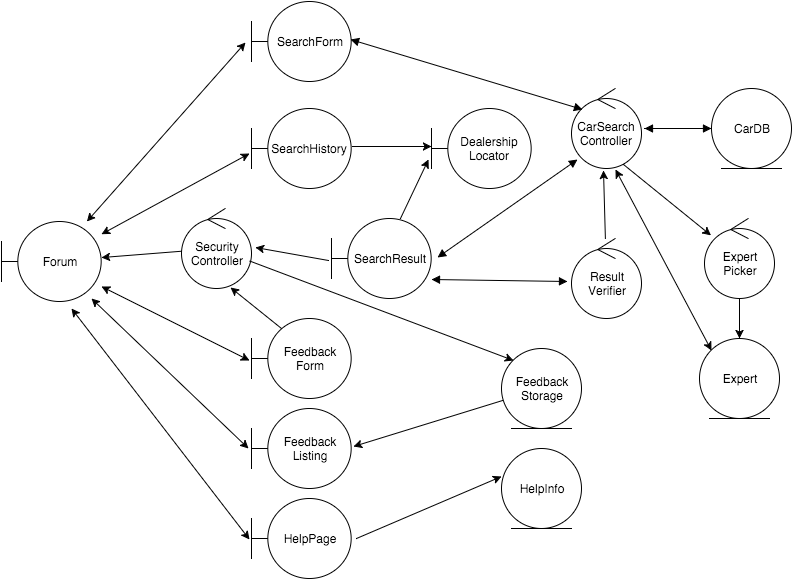

The diagram above was exported from draw.io. Its source (the exported page's mxGraphModel, read from the mxfile embedded in the PNG):
<mxGraphModel dx="1736" dy="520" grid="1" gridSize="10" guides="1" tooltips="1" connect="1" arrows="1" fold="1" page="1" pageScale="1" pageWidth="826" pageHeight="1169" background="#ffffff" math="0">
  <root>
    <mxCell id="0" />
    <mxCell id="1" parent="0" />
    <mxCell id="5481a812ac8c8c07-1" value="SearchForm&lt;br&gt;" style="shape=umlBoundary;whiteSpace=wrap;html=1;" vertex="1" parent="1">
      <mxGeometry y="173" width="100" height="80" as="geometry" />
    </mxCell>
    <mxCell id="5481a812ac8c8c07-2" value="CarDB" style="ellipse;shape=umlEntity;whiteSpace=wrap;html=1;" vertex="1" parent="1">
      <mxGeometry x="460" y="260" width="80" height="80" as="geometry" />
    </mxCell>
    <mxCell id="355b8072d5342dfe-4" style="edgeStyle=none;rounded=0;html=1;entryX=0.7;entryY=0.988;jettySize=auto;orthogonalLoop=1;entryPerimeter=0;exitX=0.3;exitY=0.125;exitPerimeter=0;" edge="1" parent="1" source="5481a812ac8c8c07-4" target="6c30226d0c3f6bac-1">
      <mxGeometry relative="1" as="geometry" />
    </mxCell>
    <mxCell id="5481a812ac8c8c07-4" value="Feedback&lt;div&gt;Form&lt;/div&gt;" style="shape=umlBoundary;whiteSpace=wrap;html=1;" vertex="1" parent="1">
      <mxGeometry y="490" width="100" height="80" as="geometry" />
    </mxCell>
    <mxCell id="355b8072d5342dfe-1" style="edgeStyle=none;rounded=0;html=1;entryX=-0.03;entryY=0.638;entryPerimeter=0;jettySize=auto;orthogonalLoop=1;" edge="1" parent="1" source="5481a812ac8c8c07-5" target="5481a812ac8c8c07-16">
      <mxGeometry relative="1" as="geometry" />
    </mxCell>
    <mxCell id="355b8072d5342dfe-8" style="edgeStyle=none;rounded=0;html=1;entryX=1.057;entryY=0.488;entryPerimeter=0;startArrow=none;startFill=0;jettySize=auto;orthogonalLoop=1;endArrow=classic;endFill=1;" edge="1" parent="1" target="6c30226d0c3f6bac-1">
      <mxGeometry relative="1" as="geometry">
        <mxPoint x="77" y="432" as="sourcePoint" />
      </mxGeometry>
    </mxCell>
    <mxCell id="5481a812ac8c8c07-5" value="SearchResult" style="shape=umlBoundary;whiteSpace=wrap;html=1;" vertex="1" parent="1">
      <mxGeometry x="80" y="390" width="100" height="80" as="geometry" />
    </mxCell>
    <mxCell id="5481a812ac8c8c07-6" value="SearchHistory&lt;br&gt;" style="shape=umlBoundary;whiteSpace=wrap;html=1;" vertex="1" parent="1">
      <mxGeometry y="280" width="100" height="80" as="geometry" />
    </mxCell>
    <mxCell id="5481a812ac8c8c07-7" value="Result&lt;div&gt;Verifier&lt;/div&gt;" style="ellipse;shape=umlControl;whiteSpace=wrap;html=1;" vertex="1" parent="1">
      <mxGeometry x="320" y="410" width="70" height="80" as="geometry" />
    </mxCell>
    <mxCell id="5481a812ac8c8c07-9" value="Expert" style="ellipse;shape=umlEntity;whiteSpace=wrap;html=1;" vertex="1" parent="1">
      <mxGeometry x="448" y="510" width="80" height="80" as="geometry" />
    </mxCell>
    <mxCell id="355b8072d5342dfe-5" style="edgeStyle=none;rounded=0;html=1;entryX=1.02;entryY=0.475;entryPerimeter=0;jettySize=auto;orthogonalLoop=1;" edge="1" parent="1" source="5481a812ac8c8c07-10" target="355b8072d5342dfe-2">
      <mxGeometry relative="1" as="geometry" />
    </mxCell>
    <mxCell id="5481a812ac8c8c07-10" value="Feedback&lt;div&gt;Storage&lt;/div&gt;" style="ellipse;shape=umlEntity;whiteSpace=wrap;html=1;" vertex="1" parent="1">
      <mxGeometry x="250" y="520" width="80" height="80" as="geometry" />
    </mxCell>
    <mxCell id="5481a812ac8c8c07-16" value="Dealership&lt;div&gt;Locator&lt;/div&gt;" style="shape=umlBoundary;whiteSpace=wrap;html=1;" vertex="1" parent="1">
      <mxGeometry x="180" y="280" width="100" height="80" as="geometry" />
    </mxCell>
    <mxCell id="5481a812ac8c8c07-17" value="HelpPage" style="shape=umlBoundary;whiteSpace=wrap;html=1;" vertex="1" parent="1">
      <mxGeometry y="670" width="100" height="80" as="geometry" />
    </mxCell>
    <mxCell id="5481a812ac8c8c07-18" value="Expert&lt;div&gt;Picker&lt;/div&gt;" style="ellipse;shape=umlControl;whiteSpace=wrap;html=1;" vertex="1" parent="1">
      <mxGeometry x="453" y="390" width="70" height="80" as="geometry" />
    </mxCell>
    <mxCell id="5481a812ac8c8c07-20" value="CarSearch&lt;div&gt;Controller&lt;/div&gt;" style="ellipse;shape=umlControl;whiteSpace=wrap;html=1;" vertex="1" parent="1">
      <mxGeometry x="320" y="260" width="70" height="80" as="geometry" />
    </mxCell>
    <mxCell id="5481a812ac8c8c07-34" value="" style="endArrow=block;startArrow=block;endFill=1;startFill=1;html=1;exitX=0.99;exitY=0.475;exitPerimeter=0;entryX=0.157;entryY=0.267;entryPerimeter=0;" edge="1" parent="1" source="5481a812ac8c8c07-1" target="5481a812ac8c8c07-20">
      <mxGeometry width="160" relative="1" as="geometry">
        <mxPoint x="205" y="220" as="sourcePoint" />
        <mxPoint x="365" y="220" as="targetPoint" />
      </mxGeometry>
    </mxCell>
    <mxCell id="5481a812ac8c8c07-36" value="" style="endArrow=block;startArrow=block;endFill=1;startFill=1;html=1;entryX=0;entryY=0.5;" edge="1" parent="1" target="5481a812ac8c8c07-2">
      <mxGeometry width="160" relative="1" as="geometry">
        <mxPoint x="393" y="300" as="sourcePoint" />
        <mxPoint x="480" y="360" as="targetPoint" />
        <Array as="points">
          <mxPoint x="393" y="300" />
        </Array>
      </mxGeometry>
    </mxCell>
    <mxCell id="5481a812ac8c8c07-38" value="" style="endArrow=block;startArrow=block;endFill=1;startFill=1;html=1;entryX=0.081;entryY=0.883;entryPerimeter=0;exitX=1.057;exitY=0.483;exitPerimeter=0;" edge="1" parent="1" source="5481a812ac8c8c07-5" target="5481a812ac8c8c07-20">
      <mxGeometry width="160" relative="1" as="geometry">
        <mxPoint x="175" y="340" as="sourcePoint" />
        <mxPoint x="335" y="340" as="targetPoint" />
      </mxGeometry>
    </mxCell>
    <mxCell id="5481a812ac8c8c07-39" value="" style="endArrow=block;startArrow=block;endFill=1;startFill=1;html=1;entryX=-0.052;entryY=0.542;entryPerimeter=0;exitX=1.003;exitY=0.767;exitPerimeter=0;" edge="1" parent="1" source="5481a812ac8c8c07-5" target="5481a812ac8c8c07-7">
      <mxGeometry width="160" relative="1" as="geometry">
        <mxPoint x="229.66666666666674" y="447.66666666666674" as="sourcePoint" />
        <mxPoint x="349.66666666666674" y="359.66666666666663" as="targetPoint" />
      </mxGeometry>
    </mxCell>
    <mxCell id="5481a812ac8c8c07-44" style="edgeStyle=none;rounded=0;html=1;entryX=0.748;entryY=0.95;entryPerimeter=0;jettySize=auto;orthogonalLoop=1;startArrow=classic;startFill=1;endArrow=none;endFill=0;" edge="1" parent="1" source="5481a812ac8c8c07-18" target="5481a812ac8c8c07-20">
      <mxGeometry relative="1" as="geometry" />
    </mxCell>
    <mxCell id="5481a812ac8c8c07-45" style="edgeStyle=none;rounded=0;html=1;startArrow=none;startFill=0;jettySize=auto;orthogonalLoop=1;endArrow=classic;endFill=1;" edge="1" parent="1" source="5481a812ac8c8c07-18" target="5481a812ac8c8c07-9">
      <mxGeometry relative="1" as="geometry">
        <mxPoint x="594" y="426" as="targetPoint" />
        <Array as="points">
          <mxPoint x="488" y="510" />
        </Array>
      </mxGeometry>
    </mxCell>
    <mxCell id="5481a812ac8c8c07-46" style="edgeStyle=none;rounded=0;html=1;entryX=0.45;entryY=1.031;entryPerimeter=0;startArrow=none;startFill=0;endArrow=classic;endFill=1;jettySize=auto;orthogonalLoop=1;" edge="1" parent="1" source="5481a812ac8c8c07-7" target="5481a812ac8c8c07-20">
      <mxGeometry relative="1" as="geometry" />
    </mxCell>
    <mxCell id="5481a812ac8c8c07-47" value="Forum" style="shape=umlBoundary;whiteSpace=wrap;html=1;" vertex="1" parent="1">
      <mxGeometry x="-250" y="393" width="100" height="80" as="geometry" />
    </mxCell>
    <mxCell id="5481a812ac8c8c07-48" style="edgeStyle=none;rounded=0;html=1;entryX=-0.017;entryY=0.558;entryPerimeter=0;startArrow=classic;startFill=1;endArrow=classic;endFill=1;jettySize=auto;orthogonalLoop=1;" edge="1" parent="1" source="5481a812ac8c8c07-47" target="5481a812ac8c8c07-6">
      <mxGeometry relative="1" as="geometry" />
    </mxCell>
    <mxCell id="5481a812ac8c8c07-50" style="edgeStyle=none;rounded=0;html=1;entryX=-0.057;entryY=0.508;entryPerimeter=0;startArrow=classic;startFill=1;endArrow=classic;endFill=1;jettySize=auto;orthogonalLoop=1;" edge="1" parent="1" source="5481a812ac8c8c07-47" target="5481a812ac8c8c07-1">
      <mxGeometry relative="1" as="geometry" />
    </mxCell>
    <mxCell id="5481a812ac8c8c07-56" style="edgeStyle=none;rounded=0;html=1;entryX=-0.017;entryY=0.508;entryPerimeter=0;startArrow=classic;startFill=1;endArrow=classic;endFill=1;jettySize=auto;orthogonalLoop=1;" edge="1" parent="1" target="5481a812ac8c8c07-17">
      <mxGeometry relative="1" as="geometry">
        <mxPoint x="-180" y="480" as="sourcePoint" />
      </mxGeometry>
    </mxCell>
    <mxCell id="5481a812ac8c8c07-57" style="edgeStyle=none;rounded=0;html=1;entryX=-0.017;entryY=0.521;entryPerimeter=0;startArrow=classic;startFill=1;endArrow=classic;endFill=1;jettySize=auto;orthogonalLoop=1;" edge="1" parent="1" source="5481a812ac8c8c07-47" target="5481a812ac8c8c07-4">
      <mxGeometry relative="1" as="geometry" />
    </mxCell>
    <mxCell id="5481a812ac8c8c07-58" value="HelpInfo" style="ellipse;shape=umlEntity;whiteSpace=wrap;html=1;" vertex="1" parent="1">
      <mxGeometry x="250" y="620" width="80" height="80" as="geometry" />
    </mxCell>
    <mxCell id="5481a812ac8c8c07-59" style="edgeStyle=none;rounded=0;html=1;entryX=0;entryY=0.35;startArrow=none;startFill=0;endArrow=classic;endFill=1;jettySize=auto;orthogonalLoop=1;exitX=1.05;exitY=0.5;exitPerimeter=0;entryPerimeter=0;" edge="1" parent="1" source="5481a812ac8c8c07-17" target="5481a812ac8c8c07-58">
      <mxGeometry relative="1" as="geometry" />
    </mxCell>
    <mxCell id="355b8072d5342dfe-9" style="edgeStyle=none;rounded=0;html=1;entryX=0;entryY=0;startArrow=none;startFill=0;endArrow=classic;endFill=1;jettySize=auto;orthogonalLoop=1;" edge="1" parent="1" source="6c30226d0c3f6bac-1" target="5481a812ac8c8c07-10">
      <mxGeometry relative="1" as="geometry" />
    </mxCell>
    <mxCell id="6c30226d0c3f6bac-1" value="Security&lt;div&gt;Controller&lt;/div&gt;" style="ellipse;shape=umlControl;whiteSpace=wrap;html=1;rounded=0;shadow=0;strokeWidth=1;fillColor=none;" vertex="1" parent="1">
      <mxGeometry x="-70" y="380" width="70" height="80" as="geometry" />
    </mxCell>
    <mxCell id="6c30226d0c3f6bac-6" value="" style="edgeStyle=none;rounded=0;html=1;startArrow=none;startFill=0;startSize=0;endArrow=classic;endFill=1;jettySize=auto;orthogonalLoop=1;strokeWidth=1;" edge="1" parent="1" source="6c30226d0c3f6bac-1" target="5481a812ac8c8c07-47">
      <mxGeometry relative="1" as="geometry" />
    </mxCell>
    <mxCell id="6c30226d0c3f6bac-10" value="" style="endArrow=classic;html=1;strokeWidth=1;exitX=1.007;exitY=0.479;exitPerimeter=0;" edge="1" parent="1" source="5481a812ac8c8c07-6">
      <mxGeometry width="50" height="50" relative="1" as="geometry">
        <mxPoint x="100" y="330" as="sourcePoint" />
        <mxPoint x="180" y="318" as="targetPoint" />
      </mxGeometry>
    </mxCell>
    <mxCell id="6c30226d0c3f6bac-13" value="" style="endArrow=classic;startArrow=classic;html=1;strokeWidth=1;exitX=0;exitY=0;entryX=0.629;entryY=1.01;entryPerimeter=0;" edge="1" parent="1" source="5481a812ac8c8c07-9" target="5481a812ac8c8c07-20">
      <mxGeometry width="50" height="50" relative="1" as="geometry">
        <mxPoint x="390" y="450" as="sourcePoint" />
        <mxPoint x="440" y="400" as="targetPoint" />
      </mxGeometry>
    </mxCell>
    <mxCell id="355b8072d5342dfe-7" style="edgeStyle=none;rounded=0;html=1;jettySize=auto;orthogonalLoop=1;exitX=-0.03;exitY=0.5;exitPerimeter=0;startArrow=classic;startFill=1;entryX=0.9;entryY=0.963;entryPerimeter=0;" edge="1" parent="1" source="355b8072d5342dfe-2" target="5481a812ac8c8c07-47">
      <mxGeometry relative="1" as="geometry">
        <mxPoint x="-180" y="479" as="targetPoint" />
      </mxGeometry>
    </mxCell>
    <mxCell id="355b8072d5342dfe-2" value="Feedback&lt;div&gt;Listing&lt;/div&gt;" style="shape=umlBoundary;whiteSpace=wrap;html=1;" vertex="1" parent="1">
      <mxGeometry y="580" width="100" height="80" as="geometry" />
    </mxCell>
  </root>
</mxGraphModel>